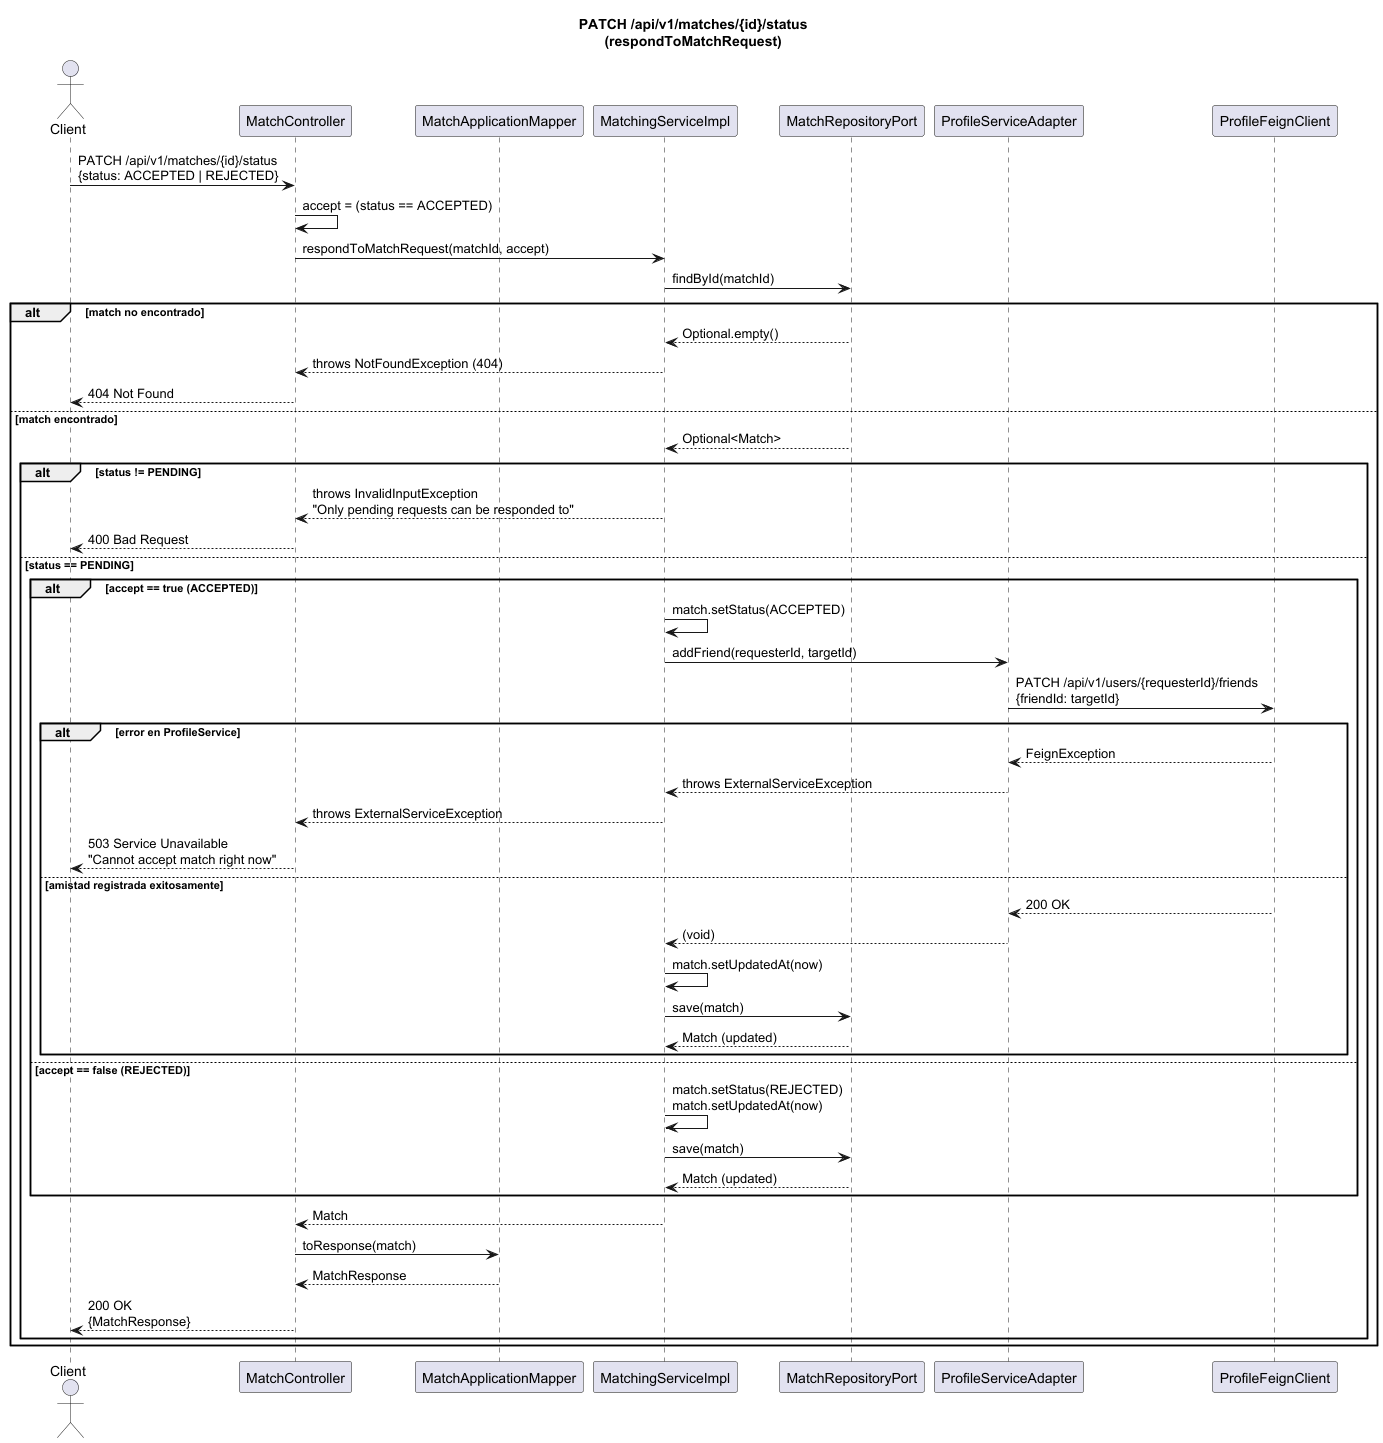

The diagram above was rendered by PlantUML. Its source (embedded in the PNG):
@startuml PATCH_matches_matchId_status
title PATCH /api/v1/matches/{id}/status\n(respondToMatchRequest)

actor Client
participant "MatchController" as Controller
participant "MatchApplicationMapper" as Mapper
participant "MatchingServiceImpl" as UseCase
participant "MatchRepositoryPort" as MatchRepo
participant "ProfileServiceAdapter" as ProfileAdapter
participant "ProfileFeignClient" as FeignClient

Client -> Controller : PATCH /api/v1/matches/{id}/status\n{status: ACCEPTED | REJECTED}

Controller -> Controller : accept = (status == ACCEPTED)
Controller -> UseCase : respondToMatchRequest(matchId, accept)

UseCase -> MatchRepo : findById(matchId)
alt match no encontrado
    MatchRepo --> UseCase : Optional.empty()
    UseCase --> Controller : throws NotFoundException (404)
    Controller --> Client : 404 Not Found
else match encontrado
    MatchRepo --> UseCase : Optional<Match>

    alt status != PENDING
        UseCase --> Controller : throws InvalidInputException\n"Only pending requests can be responded to"
        Controller --> Client : 400 Bad Request
    else status == PENDING

        alt accept == true (ACCEPTED)
            UseCase -> UseCase : match.setStatus(ACCEPTED)
            UseCase -> ProfileAdapter : addFriend(requesterId, targetId)
            ProfileAdapter -> FeignClient : PATCH /api/v1/users/{requesterId}/friends\n{friendId: targetId}
            alt error en ProfileService
                FeignClient --> ProfileAdapter : FeignException
                ProfileAdapter --> UseCase : throws ExternalServiceException
                UseCase --> Controller : throws ExternalServiceException
                Controller --> Client : 503 Service Unavailable\n"Cannot accept match right now"
            else amistad registrada exitosamente
                FeignClient --> ProfileAdapter : 200 OK
                ProfileAdapter --> UseCase : (void)
                UseCase -> UseCase : match.setUpdatedAt(now)
                UseCase -> MatchRepo : save(match)
                MatchRepo --> UseCase : Match (updated)
            end
        else accept == false (REJECTED)
            UseCase -> UseCase : match.setStatus(REJECTED)\nmatch.setUpdatedAt(now)
            UseCase -> MatchRepo : save(match)
            MatchRepo --> UseCase : Match (updated)
        end

        UseCase --> Controller : Match
        Controller -> Mapper : toResponse(match)
        Mapper --> Controller : MatchResponse
        Controller --> Client : 200 OK\n{MatchResponse}
    end
end
@enduml